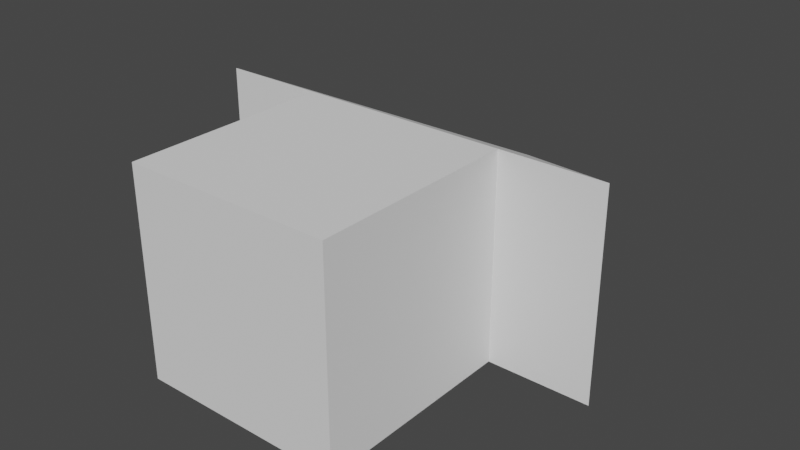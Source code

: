 # Source: arrow.blend  (saved by Blender 3.1.7; exported with 4.5.12 LTS)
import bpy
from mathutils import Matrix  # noqa: F401  (used for matrix-valued properties, if any)

bpy.ops.wm.read_factory_settings(use_empty=True)
scene = bpy.context.scene
scene.name = 'Scene'

# ---- world
world_world = bpy.data.worlds.new('World'); scene.world = world_world
world_world.use_nodes = True; world_world.node_tree.nodes.clear()
_N = world_world.node_tree.nodes; _L = world_world.node_tree.links
n0 = _N.new('ShaderNodeOutputWorld'); n0.name = 'World Output'; n0.location = (300, 300)
n1 = _N.new('ShaderNodeBackground'); n1.name = 'Background'; n1.location = (10, 300)
n1.inputs[0].default_value = (0.05088, 0.05088, 0.05088, 1.0)
_L.new(n1.outputs[0], n0.inputs[0])
n0.is_active_output = True
world_world.color = (0.05088, 0.05088, 0.05088)
world_world.use_sun_shadow = False
world_world.sun_shadow_jitter_overblur = 0.0

# ---- meshes
me_cube_001 = bpy.data.meshes.new('Cube.001')
me_cube_001.from_pydata([(-1.0, -2.0, -1.0), (-1.0, -2.0, 1.0), (-1.0, 0.0, -1.0), (-1.0, 0.0, 1.0), (1.0, -2.0, -1.0), (1.0, -2.0, 1.0), (1.0, 0.0, -1.0), (1.0, 0.0, 1.0)], [], [(0, 1, 3, 2), (2, 3, 7, 6), (6, 7, 5, 4), (4, 5, 1, 0), (2, 6, 4, 0), (7, 3, 1, 5)])
_uv = me_cube_001.uv_layers.new(name='UVMap')
_uv.uv.foreach_set('vector', [0.375, 0.0, 0.625, 0.0, 0.625, 0.25, 0.375, 0.25, 0.375, 0.25, 0.625, 0.25, 0.625, 0.5, 0.375, 0.5, 0.375, 0.5, 0.625, 0.5, 0.625, 0.75, 0.375, 0.75, 0.375, 0.75, 0.625, 0.75, 0.625, 1.0, 0.375, 1.0, 0.125, 0.5, 0.375, 0.5, 0.375, 0.75, 0.125, 0.75, 0.625, 0.5, 0.875, 0.5, 0.875, 0.75, 0.625, 0.75])
me_cube_001.use_remesh_fix_poles = True
me_cube_001.use_remesh_preserve_attributes = False
me_cube_001.update()
me_cube_002 = bpy.data.meshes.new('Cube.002')
me_cube_002.from_pydata([(-2.0, -1.0, -1.0), (-2.0, -1.0, 1.0), (2.0, -1.0, -1.0), (2.0, -1.0, 1.0), (0.0, 1.0, 0.0)], [], [(0, 1, 4), (4, 3, 2), (2, 3, 1, 0), (4, 2, 0), (4, 1, 3)])
_uv = me_cube_002.uv_layers.new(name='UVMap')
_uv.uv.foreach_set('vector', [0.375, 0.0, 0.625, 0.0, 0.375, 0.25, 0.625, 0.5, 0.625, 0.75, 0.375, 0.75, 0.375, 0.75, 0.625, 0.75, 0.625, 1.0, 0.375, 1.0, 0.375, 0.5, 0.375, 0.75, 0.125, 0.75, 0.875, 0.5, 0.875, 0.75, 0.625, 0.75])
me_cube_002.use_remesh_fix_poles = True
me_cube_002.use_remesh_preserve_attributes = False
me_cube_002.update()

# ---- objects
ob_cube = bpy.data.objects.new('Cube', me_cube_001)
ob_cube_001 = bpy.data.objects.new('Cube.001', me_cube_002)

# ---- transforms, parenting, visibility, modifiers, constraints
ob_cube.location = (0.0, 0.0, 0.0)
ob_cube_001.location = (0.0, 1.0, 0.0)

# ---- collection membership
scene.collection.objects.link(ob_cube)
scene.collection.objects.link(ob_cube_001)

# ---- scene / render settings (as saved in the file)
scene.frame_start = 1; scene.frame_end = 250; scene.frame_set(250)
scene.render.engine = 'BLENDER_EEVEE_NEXT'
scene.cycles.sampling_pattern = 'TABULATED_SOBOL'
scene.cycles.use_light_tree = False
scene.view_settings.view_transform = 'Filmic'
bpy.context.view_layer.update()

# ---- added for rendering (the .blend has no active camera and no usable light): camera, sun
cam_auto = bpy.data.cameras.new('AutoCamera')
cam_auto.lens = 50.0
cam_auto.sensor_width = 36.0
cam_auto.clip_end = 1000.0
ob_auto_camera = bpy.data.objects.new('AutoCamera', cam_auto)
scene.collection.objects.link(ob_auto_camera)
ob_auto_camera.location = (5.55135, -6.66162, 4.44108)
ob_auto_camera.rotation_euler = (1.09748, -7.21219e-08, 0.694738)
scene.camera = ob_auto_camera
light_auto_sun = bpy.data.lights.new('AutoSun', 'SUN')
light_auto_sun.energy = 3.0
light_auto_sun.angle = 0.0523599
ob_auto_sun = bpy.data.objects.new('AutoSun', light_auto_sun)
scene.collection.objects.link(ob_auto_sun)
ob_auto_sun.rotation_euler = (0.872665, 0.174533, 0.523599)
bpy.context.view_layer.update()
